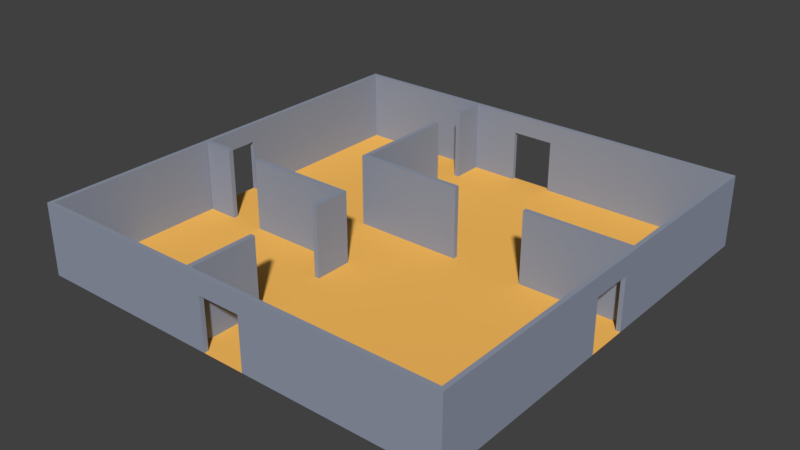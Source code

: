 # Source: room01.blend  (saved by Blender 2.78.0; exported with 4.5.12 LTS)
import bpy
from mathutils import Matrix  # noqa: F401  (used for matrix-valued properties, if any)

bpy.ops.wm.read_factory_settings(use_empty=True)
scene = bpy.context.scene
scene.name = 'Scene'

# ---- collections
col_collection_1 = bpy.data.collections.new('Collection 1'); scene.collection.children.link(col_collection_1)

# ---- materials (node trees are filled in below, after node groups)
mat_floormaterial01 = bpy.data.materials.new('floorMaterial01')
mat_floormaterial01.alpha_threshold = 0.0
mat_floormaterial01.use_transparent_shadow = False
mat_floormaterial01.diffuse_color = (1.0, 0.5326, 0.1177, 1.0)
mat_floormaterial01.roughness = 0.5
mat_floormaterial01.specular_intensity = 0.1354
mat_wallmaterial01 = bpy.data.materials.new('wallMaterial01')
mat_wallmaterial01.alpha_threshold = 0.0
mat_wallmaterial01.use_transparent_shadow = False
mat_wallmaterial01.diffuse_color = (0.2854, 0.3197, 0.4036, 1.0)
mat_wallmaterial01.roughness = 0.5
mat_wallmaterial01.specular_intensity = 0.3229

# ---- material node trees

# ---- world
world_world = bpy.data.worlds.new('World'); scene.world = world_world
world_world.color = (0.05088, 0.05088, 0.05088)
world_world.use_sun_shadow = False
world_world.sun_shadow_jitter_overblur = 0.0
world_world.cycles.sampling_method = 'MANUAL'

# ---- meshes
me_plane = bpy.data.meshes.new('Plane')
me_plane.from_pydata([(-3.1, -3.847e-07, -8.8), (-3.1, 3.0, -8.8), (-3.1, -3.855e-07, -8.82), (-3.1, 3.0, -8.82), (-2.9, -3.847e-07, -8.8), (-2.9, 3.0, -8.8), (-2.9, -3.855e-07, -8.82), (-2.9, 3.0, -8.82), (-3.1, -3.278e-07, -7.5), (-3.1, 3.0, -7.5), (-2.9, 3.0, -7.5), (-2.9, -3.278e-07, -7.5), (-3.1, -2.623e-07, -6.0), (-3.1, 3.0, -6.0), (-2.9, 3.0, -6.0), (-2.9, -2.623e-07, -6.0), (-3.1, -6.994e-08, -1.6), (-3.1, 3.0, -1.6), (-2.9, 3.0, -1.6), (-2.9, -6.994e-08, -1.6), (-3.1, -6.12e-08, -1.4), (-3.1, 3.0, -1.4), (-2.9, 3.0, -1.4), (-2.9, -6.12e-08, -1.4), (1.5, 3.0, -1.6), (1.5, -6.994e-08, -1.6), (1.5, 3.0, -1.4), (1.5, -6.12e-08, -1.4), (4.5, 3.0, -1.6), (4.5, -6.994e-08, -1.6), (4.5, 3.0, -1.4), (4.5, -6.12e-08, -1.4), (8.82, 3.0, -1.6), (8.82, -6.994e-08, -1.6), (8.82, 3.0, -1.4), (8.82, -6.12e-08, -1.4), (-8.8, 6.994e-08, 1.6), (-8.8, 3.0, 1.6), (-8.8, 6.12e-08, 1.4), (-8.8, 3.0, 1.4), (-7.5, 3.0, 1.4), (-7.5, 6.12e-08, 1.4), (-7.5, 6.994e-08, 1.6), (-7.5, 3.0, 1.6), (-6.0, 3.0, 1.4), (-6.0, 6.12e-08, 1.4), (-6.0, 6.994e-08, 1.6), (-6.0, 3.0, 1.6), (-1.6, 3.0, 1.4), (-1.6, 6.12e-08, 1.4), (-1.6, 6.994e-08, 1.6), (-1.6, 3.0, 1.6), (-1.4, 3.0, 1.4), (-1.4, 6.12e-08, 1.4), (-1.4, 6.994e-08, 1.6), (-1.4, 3.0, 1.6), (-1.6, 3.0, 3.0), (-1.6, 1.311e-07, 3.0), (-1.4, 3.0, 3.0), (-1.4, 1.311e-07, 3.0), (-1.6, 3.0, 6.0), (-1.6, 2.623e-07, 6.0), (-1.4, 3.0, 6.0), (-1.4, 2.623e-07, 6.0), (-1.6, 3.0, 8.82), (-1.6, 3.855e-07, 8.82), (-1.4, 3.0, 8.82), (-1.4, 3.855e-07, 8.82), (-0.9, 2.2, 8.82), (-0.9, 2.2, 9.0), (-9.0, 3.934e-07, 9.0), (-9.0, 6.557e-08, 1.5), (-9.0, 1.311e-07, 3.0), (-9.0, 1.967e-07, 4.5), (-9.0, 2.623e-07, 6.0), (-9.0, 3.278e-07, 7.5), (-7.5, 3.934e-07, 9.0), (-6.0, 3.934e-07, 9.0), (-4.5, 3.934e-07, 9.0), (-3.0, 3.934e-07, 9.0), (-1.5, 3.934e-07, 9.0), (-7.5, 3.278e-07, 7.5), (-7.5, 2.623e-07, 6.0), (-7.5, 1.967e-07, 4.5), (-7.5, 1.311e-07, 3.0), (-7.5, 6.557e-08, 1.5), (-6.0, 3.278e-07, 7.5), (-6.0, 2.623e-07, 6.0), (-6.0, 1.967e-07, 4.5), (-6.0, 1.311e-07, 3.0), (-6.0, 6.557e-08, 1.5), (-4.5, 3.278e-07, 7.5), (-4.5, 2.623e-07, 6.0), (-4.5, 1.967e-07, 4.5), (-4.5, 1.311e-07, 3.0), (-4.5, 6.557e-08, 1.5), (-3.0, 3.278e-07, 7.5), (-3.0, 2.623e-07, 6.0), (-3.0, 1.967e-07, 4.5), (-3.0, 1.311e-07, 3.0), (-3.0, 6.557e-08, 1.5), (-1.5, 3.278e-07, 7.5), (-1.5, 2.623e-07, 6.0), (-1.5, 1.967e-07, 4.5), (-1.5, 1.311e-07, 3.0), (-1.5, 6.557e-08, 1.5), (-8.82, 3.278e-07, 7.5), (-8.82, 3.855e-07, 8.82), (-8.82, 6.557e-08, 1.5), (-8.82, 1.311e-07, 3.0), (-8.82, 1.967e-07, 4.5), (-8.82, 2.623e-07, 6.0), (-7.5, 3.855e-07, 8.82), (-6.0, 3.855e-07, 8.82), (-4.5, 3.855e-07, 8.82), (-3.0, 3.855e-07, 8.82), (-1.5, 3.855e-07, 8.82), (-8.82, 3.0, 7.5), (-8.82, 3.0, 8.82), (-8.82, 3.0, 1.5), (-8.82, 3.0, 3.0), (-8.82, 3.0, 4.5), (-8.82, 3.0, 6.0), (-7.5, 3.0, 8.82), (-6.0, 3.0, 8.82), (-4.5, 3.0, 8.82), (-3.0, 3.0, 8.82), (-1.5, 3.0, 8.82), (-9.0, 3.0, 7.5), (-9.0, 3.0, 9.0), (-9.0, 3.0, 1.5), (-9.0, 3.0, 3.0), (-9.0, 3.0, 4.5), (-9.0, 3.0, 6.0), (-7.5, 3.0, 9.0), (-6.0, 3.0, 9.0), (-4.5, 3.0, 9.0), (-3.0, 3.0, 9.0), (-1.5, 3.0, 9.0), (-8.82, 3.934e-08, 0.9), (-9.0, 3.934e-08, 0.9), (-8.82, 2.2, 0.9), (-9.0, 2.2, 0.9), (-0.9, 3.934e-07, 9.0), (-0.9, 3.855e-07, 8.82), (0.9, 2.2, 8.82), (0.9, 2.2, 9.0), (0.0, 3.934e-07, 9.0), (9.0, 3.934e-07, 9.0), (9.0, 6.557e-08, 1.5), (9.0, 1.311e-07, 3.0), (9.0, 1.967e-07, 4.5), (9.0, 2.623e-07, 6.0), (9.0, 3.278e-07, 7.5), (7.5, 3.934e-07, 9.0), (6.0, 3.934e-07, 9.0), (4.5, 3.934e-07, 9.0), (3.0, 3.934e-07, 9.0), (1.5, 3.934e-07, 9.0), (7.5, 3.278e-07, 7.5), (7.5, 2.623e-07, 6.0), (7.5, 1.967e-07, 4.5), (7.5, 1.311e-07, 3.0), (7.5, 6.557e-08, 1.5), (6.0, 3.278e-07, 7.5), (6.0, 2.623e-07, 6.0), (6.0, 1.967e-07, 4.5), (6.0, 1.311e-07, 3.0), (6.0, 6.557e-08, 1.5), (4.5, 3.278e-07, 7.5), (4.5, 2.623e-07, 6.0), (4.5, 1.967e-07, 4.5), (4.5, 1.311e-07, 3.0), (4.5, 6.557e-08, 1.5), (3.0, 3.278e-07, 7.5), (3.0, 2.623e-07, 6.0), (3.0, 1.967e-07, 4.5), (3.0, 1.311e-07, 3.0), (3.0, 6.557e-08, 1.5), (1.5, 3.278e-07, 7.5), (1.5, 2.623e-07, 6.0), (1.5, 1.967e-07, 4.5), (1.5, 1.311e-07, 3.0), (1.5, 6.557e-08, 1.5), (8.82, 3.278e-07, 7.5), (8.82, 3.855e-07, 8.82), (8.82, 6.557e-08, 1.5), (8.82, 1.311e-07, 3.0), (8.82, 1.967e-07, 4.5), (8.82, 2.623e-07, 6.0), (7.5, 3.855e-07, 8.82), (6.0, 3.855e-07, 8.82), (4.5, 3.855e-07, 8.82), (3.0, 3.855e-07, 8.82), (1.5, 3.855e-07, 8.82), (8.82, 3.0, 7.5), (8.82, 3.0, 8.82), (8.82, 3.0, 1.5), (8.82, 3.0, 3.0), (8.82, 3.0, 4.5), (8.82, 3.0, 6.0), (7.5, 3.0, 8.82), (6.0, 3.0, 8.82), (4.5, 3.0, 8.82), (3.0, 3.0, 8.82), (1.5, 3.0, 8.82), (9.0, 3.0, 7.5), (9.0, 3.0, 9.0), (9.0, 3.0, 1.5), (9.0, 3.0, 3.0), (9.0, 3.0, 4.5), (9.0, 3.0, 6.0), (7.5, 3.0, 9.0), (6.0, 3.0, 9.0), (4.5, 3.0, 9.0), (3.0, 3.0, 9.0), (1.5, 3.0, 9.0), (0.0, 3.278e-07, 7.5), (0.0, 2.623e-07, 6.0), (0.0, 1.967e-07, 4.5), (0.0, 1.311e-07, 3.0), (0.0, 6.557e-08, 1.5), (0.0, 3.0, 8.82), (0.0, 3.0, 9.0), (8.82, 3.934e-08, 0.9), (9.0, 3.934e-08, 0.9), (8.82, 2.2, 0.9), (9.0, 2.2, 0.9), (0.9, 3.934e-07, 9.0), (0.9, 3.855e-07, 8.82), (0.0, 2.2, 9.0), (0.0, 2.2, 8.82), (-0.9, 2.2, -8.82), (-0.9, 2.2, -9.0), (-9.0, -3.934e-07, -9.0), (-9.0, -6.557e-08, -1.5), (-9.0, -1.311e-07, -3.0), (-9.0, -1.967e-07, -4.5), (-9.0, -2.623e-07, -6.0), (-9.0, -3.278e-07, -7.5), (-7.5, -3.934e-07, -9.0), (-6.0, -3.934e-07, -9.0), (-4.5, -3.934e-07, -9.0), (-3.0, -3.934e-07, -9.0), (-1.5, -3.934e-07, -9.0), (-7.5, -3.278e-07, -7.5), (-7.5, -2.623e-07, -6.0), (-7.5, -1.967e-07, -4.5), (-7.5, -1.311e-07, -3.0), (-7.5, -6.557e-08, -1.5), (-6.0, -3.278e-07, -7.5), (-6.0, -2.623e-07, -6.0), (-6.0, -1.967e-07, -4.5), (-6.0, -1.311e-07, -3.0), (-6.0, -6.557e-08, -1.5), (-4.5, -3.278e-07, -7.5), (-4.5, -2.623e-07, -6.0), (-4.5, -1.967e-07, -4.5), (-4.5, -1.311e-07, -3.0), (-4.5, -6.557e-08, -1.5), (-3.0, -3.278e-07, -7.5), (-3.0, -2.623e-07, -6.0), (-3.0, -1.967e-07, -4.5), (-3.0, -1.311e-07, -3.0), (-3.0, -6.557e-08, -1.5), (-1.5, -3.278e-07, -7.5), (-1.5, -2.623e-07, -6.0), (-1.5, -1.967e-07, -4.5), (-1.5, -1.311e-07, -3.0), (-1.5, -6.557e-08, -1.5), (-8.82, -3.278e-07, -7.5), (-8.82, -3.855e-07, -8.82), (-8.82, -6.557e-08, -1.5), (-8.82, -1.311e-07, -3.0), (-8.82, -1.967e-07, -4.5), (-8.82, -2.623e-07, -6.0), (-7.5, -3.855e-07, -8.82), (-6.0, -3.855e-07, -8.82), (-4.5, -3.855e-07, -8.82), (-3.0, -3.855e-07, -8.82), (-1.5, -3.855e-07, -8.82), (-8.82, 3.0, -7.5), (-8.82, 3.0, -8.82), (-8.82, 3.0, -1.311e-07), (-8.82, 3.0, -1.5), (-8.82, 3.0, -3.0), (-8.82, 3.0, -4.5), (-8.82, 3.0, -6.0), (-7.5, 3.0, -8.82), (-6.0, 3.0, -8.82), (-4.5, 3.0, -8.82), (-3.0, 3.0, -8.82), (-1.5, 3.0, -8.82), (-9.0, 3.0, -7.5), (-9.0, 3.0, -9.0), (-9.0, 3.0, -1.311e-07), (-9.0, 3.0, -1.5), (-9.0, 3.0, -3.0), (-9.0, 3.0, -4.5), (-9.0, 3.0, -6.0), (-7.5, 3.0, -9.0), (-6.0, 3.0, -9.0), (-4.5, 3.0, -9.0), (-3.0, 3.0, -9.0), (-1.5, 3.0, -9.0), (-7.5, 0.0, 0.0), (-6.0, 0.0, 0.0), (-4.5, 0.0, 0.0), (-3.0, 0.0, 0.0), (-1.5, 0.0, 0.0), (-9.0, 0.0, 0.0), (-9.0, 2.2, -9.617e-08), (-8.82, -3.934e-08, -0.9), (-9.0, -3.934e-08, -0.9), (-8.82, 2.2, -0.9), (-9.0, 2.2, -0.9), (-8.82, 2.2, -9.617e-08), (-0.9, -3.934e-07, -9.0), (-0.9, -3.855e-07, -8.82), (0.9, 2.2, -8.82), (0.9, 2.2, -9.0), (0.0, -3.934e-07, -9.0), (9.0, -3.934e-07, -9.0), (9.0, -6.557e-08, -1.5), (9.0, -1.311e-07, -3.0), (9.0, -1.967e-07, -4.5), (9.0, -2.623e-07, -6.0), (9.0, -3.278e-07, -7.5), (7.5, -3.934e-07, -9.0), (6.0, -3.934e-07, -9.0), (4.5, -3.934e-07, -9.0), (3.0, -3.934e-07, -9.0), (1.5, -3.934e-07, -9.0), (7.5, -3.278e-07, -7.5), (7.5, -2.623e-07, -6.0), (7.5, -1.967e-07, -4.5), (7.5, -1.311e-07, -3.0), (7.5, -6.557e-08, -1.5), (6.0, -3.278e-07, -7.5), (6.0, -2.623e-07, -6.0), (6.0, -1.967e-07, -4.5), (6.0, -1.311e-07, -3.0), (6.0, -6.557e-08, -1.5), (4.5, -3.278e-07, -7.5), (4.5, -2.623e-07, -6.0), (4.5, -1.967e-07, -4.5), (4.5, -1.311e-07, -3.0), (4.5, -6.557e-08, -1.5), (3.0, -3.278e-07, -7.5), (3.0, -2.623e-07, -6.0), (3.0, -1.967e-07, -4.5), (3.0, -1.311e-07, -3.0), (3.0, -6.557e-08, -1.5), (1.5, -3.278e-07, -7.5), (1.5, -2.623e-07, -6.0), (1.5, -1.967e-07, -4.5), (1.5, -1.311e-07, -3.0), (1.5, -6.557e-08, -1.5), (8.82, -3.278e-07, -7.5), (8.82, -3.855e-07, -8.82), (8.82, -6.557e-08, -1.5), (8.82, -1.311e-07, -3.0), (8.82, -1.967e-07, -4.5), (8.82, -2.623e-07, -6.0), (7.5, -3.855e-07, -8.82), (6.0, -3.855e-07, -8.82), (4.5, -3.855e-07, -8.82), (3.0, -3.855e-07, -8.82), (1.5, -3.855e-07, -8.82), (8.82, 3.0, -7.5), (8.82, 3.0, -8.82), (8.82, 3.0, -1.311e-07), (8.82, 3.0, -1.5), (8.82, 3.0, -3.0), (8.82, 3.0, -4.5), (8.82, 3.0, -6.0), (7.5, 3.0, -8.82), (6.0, 3.0, -8.82), (4.5, 3.0, -8.82), (3.0, 3.0, -8.82), (1.5, 3.0, -8.82), (9.0, 3.0, -7.5), (9.0, 3.0, -9.0), (9.0, 3.0, -1.311e-07), (9.0, 3.0, -1.5), (9.0, 3.0, -3.0), (9.0, 3.0, -4.5), (9.0, 3.0, -6.0), (7.5, 3.0, -9.0), (6.0, 3.0, -9.0), (4.5, 3.0, -9.0), (3.0, 3.0, -9.0), (1.5, 3.0, -9.0), (0.0, -3.278e-07, -7.5), (0.0, -2.623e-07, -6.0), (0.0, -1.967e-07, -4.5), (0.0, -1.311e-07, -3.0), (0.0, -6.557e-08, -1.5), (0.0, 0.0, 0.0), (7.5, 0.0, 0.0), (6.0, 0.0, 0.0), (4.5, 0.0, 0.0), (3.0, 0.0, 0.0), (1.5, 0.0, 0.0), (0.0, 3.0, -8.82), (0.0, 3.0, -9.0), (9.0, 0.0, 0.0), (9.0, 2.2, -9.617e-08), (8.82, -3.934e-08, -0.9), (9.0, -3.934e-08, -0.9), (8.82, 2.2, -0.9), (9.0, 2.2, -0.9), (8.82, 2.2, -9.617e-08), (0.9, -3.934e-07, -9.0), (0.9, -3.855e-07, -8.82), (0.0, 2.2, -9.0), (0.0, 2.2, -8.82)], [], [(0, 1, 3, 2), (2, 3, 7, 6), (6, 7, 5, 4), (5, 1, 9, 10), (2, 6, 4, 0), (7, 3, 1, 5), (12, 13, 14, 15), (4, 5, 10, 11), (1, 0, 8, 9), (0, 4, 11, 8), (12, 15, 19, 16), (8, 11, 10, 9), (16, 19, 23, 20), (13, 12, 16, 17), (14, 13, 17, 18), (15, 14, 18, 19), (23, 22, 21, 20), (17, 16, 20, 21), (18, 17, 21, 22), (22, 23, 27, 26), (19, 18, 24, 25), (23, 19, 25, 27), (18, 22, 26, 24), (29, 28, 32, 33), (29, 31, 30, 28), (25, 24, 26, 27), (33, 32, 34, 35), (28, 30, 34, 32), (30, 31, 35, 34), (31, 29, 33, 35), (36, 37, 39, 38), (37, 36, 42, 43), (36, 38, 41, 42), (39, 37, 43, 40), (38, 39, 40, 41), (45, 44, 48, 49), (51, 50, 57, 56), (47, 46, 50, 51), (46, 45, 49, 50), (44, 47, 51, 48), (53, 52, 55, 54), (50, 49, 53, 54), (48, 51, 55, 52), (49, 48, 52, 53), (57, 59, 58, 56), (50, 54, 59, 57), (55, 51, 56, 58), (54, 55, 58, 59), (63, 62, 66, 67), (61, 60, 62, 63), (41, 40, 43, 42), (64, 65, 67, 66), (61, 63, 67, 65), (60, 61, 65, 64), (62, 60, 64, 66), (107, 112, 81, 106), (106, 81, 82, 111), (111, 82, 83, 110), (110, 83, 84, 109), (109, 84, 85, 108), (108, 85, 305, 139), (112, 113, 86, 81), (81, 86, 87, 82), (82, 87, 88, 83), (83, 88, 89, 84), (84, 89, 90, 85), (85, 90, 306, 305), (113, 114, 91, 86), (86, 91, 92, 87), (87, 92, 93, 88), (88, 93, 94, 89), (89, 94, 95, 90), (90, 95, 307, 306), (114, 115, 96, 91), (91, 96, 97, 92), (92, 97, 98, 93), (93, 98, 99, 94), (94, 99, 100, 95), (95, 100, 308, 307), (115, 116, 101, 96), (96, 101, 102, 97), (97, 102, 103, 98), (98, 103, 104, 99), (99, 104, 105, 100), (100, 105, 309, 308), (116, 144, 217, 101), (101, 217, 218, 102), (102, 218, 219, 103), (103, 219, 220, 104), (104, 220, 221, 105), (105, 221, 398, 309), (107, 106, 117, 118), (75, 70, 129, 128), (116, 115, 126, 127), (115, 114, 125, 126), (80, 143, 69, 138), (114, 113, 124, 125), (118, 117, 128, 129), (119, 283, 295, 130), (120, 119, 130, 131), (121, 120, 131, 132), (122, 121, 132, 133), (117, 122, 133, 128), (123, 118, 129, 134), (124, 123, 134, 135), (125, 124, 135, 136), (126, 125, 136, 137), (127, 126, 137, 138), (222, 127, 138, 223), (108, 139, 141, 119), (71, 72, 131, 130), (72, 73, 132, 131), (73, 74, 133, 132), (109, 108, 119, 120), (74, 75, 128, 133), (110, 109, 120, 121), (70, 76, 134, 129), (111, 110, 121, 122), (76, 77, 135, 134), (106, 111, 122, 117), (77, 78, 136, 135), (112, 107, 118, 123), (78, 79, 137, 136), (113, 112, 123, 124), (79, 80, 138, 137), (231, 68, 127, 222), (141, 142, 311, 316), (71, 130, 142, 140), (142, 130, 295, 311), (141, 316, 283, 119), (141, 139, 140, 142), (144, 68, 69, 143), (230, 69, 68, 231), (139, 305, 310, 140), (127, 68, 144, 116), (138, 69, 230, 223), (147, 217, 144, 143), (185, 184, 159, 190), (184, 189, 160, 159), (189, 188, 161, 160), (188, 187, 162, 161), (187, 186, 163, 162), (186, 224, 399, 163), (190, 159, 164, 191), (159, 160, 165, 164), (160, 161, 166, 165), (161, 162, 167, 166), (162, 163, 168, 167), (163, 399, 400, 168), (191, 164, 169, 192), (164, 165, 170, 169), (165, 166, 171, 170), (166, 167, 172, 171), (167, 168, 173, 172), (168, 400, 401, 173), (192, 169, 174, 193), (169, 170, 175, 174), (170, 171, 176, 175), (171, 172, 177, 176), (172, 173, 178, 177), (173, 401, 402, 178), (193, 174, 179, 194), (174, 175, 180, 179), (175, 176, 181, 180), (176, 177, 182, 181), (177, 178, 183, 182), (178, 402, 403, 183), (194, 179, 217, 229), (179, 180, 218, 217), (180, 181, 219, 218), (181, 182, 220, 219), (182, 183, 221, 220), (183, 403, 398, 221), (185, 196, 195, 184), (153, 206, 207, 148), (194, 205, 204, 193), (193, 204, 203, 192), (158, 216, 146, 228), (192, 203, 202, 191), (196, 207, 206, 195), (197, 208, 383, 371), (198, 209, 208, 197), (199, 210, 209, 198), (200, 211, 210, 199), (195, 206, 211, 200), (201, 212, 207, 196), (202, 213, 212, 201), (203, 214, 213, 202), (204, 215, 214, 203), (205, 216, 215, 204), (222, 223, 216, 205), (186, 197, 226, 224), (149, 208, 209, 150), (150, 209, 210, 151), (151, 210, 211, 152), (187, 198, 197, 186), (152, 211, 206, 153), (188, 199, 198, 187), (148, 207, 212, 154), (189, 200, 199, 188), (154, 212, 213, 155), (184, 195, 200, 189), (155, 213, 214, 156), (190, 201, 196, 185), (156, 214, 215, 157), (191, 202, 201, 190), (157, 215, 216, 158), (231, 222, 205, 145), (226, 412, 407, 227), (149, 225, 227, 208), (227, 407, 383, 208), (226, 197, 371, 412), (226, 227, 225, 224), (229, 228, 146, 145), (230, 231, 145, 146), (224, 225, 406, 399), (205, 194, 229, 145), (216, 223, 230, 146), (147, 228, 229, 217), (271, 270, 245, 276), (270, 275, 246, 245), (275, 274, 247, 246), (274, 273, 248, 247), (273, 272, 249, 248), (272, 312, 305, 249), (276, 245, 250, 277), (245, 246, 251, 250), (246, 247, 252, 251), (247, 248, 253, 252), (248, 249, 254, 253), (249, 305, 306, 254), (277, 250, 255, 278), (250, 251, 256, 255), (251, 252, 257, 256), (252, 253, 258, 257), (253, 254, 259, 258), (254, 306, 307, 259), (278, 255, 260, 279), (255, 256, 261, 260), (256, 257, 262, 261), (257, 258, 263, 262), (258, 259, 264, 263), (259, 307, 308, 264), (279, 260, 265, 280), (260, 261, 266, 265), (261, 262, 267, 266), (262, 263, 268, 267), (263, 264, 269, 268), (264, 308, 309, 269), (280, 265, 393, 318), (265, 266, 394, 393), (266, 267, 395, 394), (267, 268, 396, 395), (268, 269, 397, 396), (269, 309, 398, 397), (271, 282, 281, 270), (239, 293, 294, 234), (280, 292, 291, 279), (279, 291, 290, 278), (244, 304, 233, 317), (278, 290, 289, 277), (282, 294, 293, 281), (284, 296, 295, 283), (285, 297, 296, 284), (286, 298, 297, 285), (287, 299, 298, 286), (281, 293, 299, 287), (288, 300, 294, 282), (289, 301, 300, 288), (290, 302, 301, 289), (291, 303, 302, 290), (292, 304, 303, 291), (404, 405, 304, 292), (272, 284, 314, 312), (235, 296, 297, 236), (236, 297, 298, 237), (237, 298, 299, 238), (273, 285, 284, 272), (238, 299, 293, 239), (274, 286, 285, 273), (234, 294, 300, 240), (275, 287, 286, 274), (240, 300, 301, 241), (270, 281, 287, 275), (241, 301, 302, 242), (276, 288, 282, 271), (242, 302, 303, 243), (277, 289, 288, 276), (243, 303, 304, 244), (416, 404, 292, 232), (314, 316, 311, 315), (235, 313, 315, 296), (315, 311, 295, 296), (314, 284, 283, 316), (314, 315, 313, 312), (318, 317, 233, 232), (415, 416, 232, 233), (312, 313, 310, 305), (292, 280, 318, 232), (304, 405, 415, 233), (321, 317, 318, 393), (359, 364, 333, 358), (358, 333, 334, 363), (363, 334, 335, 362), (362, 335, 336, 361), (361, 336, 337, 360), (360, 337, 399, 408), (364, 365, 338, 333), (333, 338, 339, 334), (334, 339, 340, 335), (335, 340, 341, 336), (336, 341, 342, 337), (337, 342, 400, 399), (365, 366, 343, 338), (338, 343, 344, 339), (339, 344, 345, 340), (340, 345, 346, 341), (341, 346, 347, 342), (342, 347, 401, 400), (366, 367, 348, 343), (343, 348, 349, 344), (344, 349, 350, 345), (345, 350, 351, 346), (346, 351, 352, 347), (347, 352, 402, 401), (367, 368, 353, 348), (348, 353, 354, 349), (349, 354, 355, 350), (350, 355, 356, 351), (351, 356, 357, 352), (352, 357, 403, 402), (368, 414, 393, 353), (353, 393, 394, 354), (354, 394, 395, 355), (355, 395, 396, 356), (356, 396, 397, 357), (357, 397, 398, 403), (359, 358, 369, 370), (327, 322, 382, 381), (368, 367, 379, 380), (367, 366, 378, 379), (332, 413, 320, 392), (366, 365, 377, 378), (370, 369, 381, 382), (372, 371, 383, 384), (373, 372, 384, 385), (374, 373, 385, 386), (375, 374, 386, 387), (369, 375, 387, 381), (376, 370, 382, 388), (377, 376, 388, 389), (378, 377, 389, 390), (379, 378, 390, 391), (380, 379, 391, 392), (404, 380, 392, 405), (360, 408, 410, 372), (323, 324, 385, 384), (324, 325, 386, 385), (325, 326, 387, 386), (361, 360, 372, 373), (326, 327, 381, 387), (362, 361, 373, 374), (322, 328, 388, 382), (363, 362, 374, 375), (328, 329, 389, 388), (358, 363, 375, 369), (329, 330, 390, 389), (364, 359, 370, 376), (330, 331, 391, 390), (365, 364, 376, 377), (331, 332, 392, 391), (416, 319, 380, 404), (410, 411, 407, 412), (323, 384, 411, 409), (411, 384, 383, 407), (410, 412, 371, 372), (410, 408, 409, 411), (414, 319, 320, 413), (415, 320, 319, 416), (408, 399, 406, 409), (380, 319, 414, 368), (392, 320, 415, 405), (321, 393, 414, 413)])
me_plane.polygons.foreach_set('material_index', [1, 1, 1, 1, 1, 1, 1, 1, 1, 1, 1, 1, 1, 1, 1, 1, 1, 1, 1, 1, 1, 1, 1, 1, 1, 1, 1, 1, 1, 1, 1, 1, 1, 1, 1, 1, 1, 1, 1, 1, 1, 1, 1, 1, 1, 1, 1, 1, 1, 1, 1, 1, 1, 1, 1, 0, 0, 0, 0, 0, 0, 0, 0, 0, 0, 0, 0, 0, 0, 0, 0, 0, 0, 0, 0, 0, 0, 0, 0, 0, 0, 0, 0, 0, 0, 0, 0, 0, 0, 0, 0, 1, 1, 1, 1, 1, 1, 1, 1, 1, 1, 1, 1, 1, 1, 1, 1, 1, 1, 1, 1, 1, 1, 1, 1, 1, 1, 1, 1, 1, 1, 1, 1, 1, 1, 1, 1, 1, 1, 1, 1, 1, 1, 0, 1, 1, 0, 0, 0, 0, 0, 0, 0, 0, 0, 0, 0, 0, 0, 0, 0, 0, 0, 0, 0, 0, 0, 0, 0, 0, 0, 0, 0, 0, 0, 0, 0, 0, 0, 0, 0, 0, 0, 1, 1, 1, 1, 1, 1, 1, 1, 1, 1, 1, 1, 1, 1, 1, 1, 1, 1, 1, 1, 1, 1, 1, 1, 1, 1, 1, 1, 1, 1, 1, 1, 1, 1, 1, 1, 1, 1, 1, 1, 1, 1, 0, 1, 1, 0, 0, 0, 0, 0, 0, 0, 0, 0, 0, 0, 0, 0, 0, 0, 0, 0, 0, 0, 0, 0, 0, 0, 0, 0, 0, 0, 0, 0, 0, 0, 0, 0, 0, 0, 0, 0, 1, 1, 1, 1, 1, 1, 1, 1, 1, 1, 1, 1, 1, 1, 1, 1, 1, 1, 1, 1, 1, 1, 1, 1, 1, 1, 1, 1, 1, 1, 1, 1, 1, 1, 1, 1, 1, 1, 1, 1, 1, 1, 0, 1, 1, 0, 0, 0, 0, 0, 0, 0, 0, 0, 0, 0, 0, 0, 0, 0, 0, 0, 0, 0, 0, 0, 0, 0, 0, 0, 0, 0, 0, 0, 0, 0, 0, 0, 0, 0, 0, 0, 1, 1, 1, 1, 1, 1, 1, 1, 1, 1, 1, 1, 1, 1, 1, 1, 1, 1, 1, 1, 1, 1, 1, 1, 1, 1, 1, 1, 1, 1, 1, 1, 1, 1, 1, 1, 1, 1, 1, 1, 1, 1, 0, 1, 1, 0])
me_plane.materials.append(mat_floormaterial01)
me_plane.materials.append(mat_wallmaterial01)
me_plane.use_remesh_preserve_volume = False
me_plane.use_remesh_preserve_attributes = False
me_plane.use_mirror_vertex_groups = False
me_plane.update()

# ---- objects
ob_room01 = bpy.data.objects.new('Room01', me_plane)

# ---- transforms, parenting, visibility, modifiers, constraints
ob_room01.location = (0.0, 0.0, 0.0)
ob_room01.rotation_euler = (1.571, -0.0, 0.0)
ob_room01.lineart.crease_threshold = 0.0

# ---- collection membership
col_collection_1.objects.link(ob_room01)

# ---- scene / render settings (as saved in the file)
scene.frame_start = 1; scene.frame_end = 250; scene.frame_set(1)
scene.render.engine = 'BLENDER_EEVEE_NEXT'
scene.render.resolution_percentage = 50
scene.render.dither_intensity = 0.0
scene.cycles.use_denoising = False
scene.cycles.samples = 128
scene.cycles.sampling_pattern = 'TABULATED_SOBOL'
scene.cycles.light_sampling_threshold = 0.0
scene.cycles.use_adaptive_sampling = False
scene.cycles.use_light_tree = False
scene.cycles.blur_glossy = 0.0
scene.cycles.sample_clamp_indirect = 0.0
scene.view_settings.view_transform = 'Standard'
bpy.context.view_layer.update()

# ---- added for rendering (the .blend has no active camera and no usable light): camera, sun
cam_auto = bpy.data.cameras.new('AutoCamera')
cam_auto.lens = 50.0
cam_auto.sensor_width = 36.0
cam_auto.clip_end = 1000.0
ob_auto_camera = bpy.data.objects.new('AutoCamera', cam_auto)
scene.collection.objects.link(ob_auto_camera)
ob_auto_camera.location = (23.7154, -28.4584, 20.4723)
ob_auto_camera.rotation_euler = (1.09748, -7.21219e-08, 0.694738)
scene.camera = ob_auto_camera
light_auto_sun = bpy.data.lights.new('AutoSun', 'SUN')
light_auto_sun.energy = 3.0
light_auto_sun.angle = 0.0523599
ob_auto_sun = bpy.data.objects.new('AutoSun', light_auto_sun)
scene.collection.objects.link(ob_auto_sun)
ob_auto_sun.rotation_euler = (0.872665, 0.174533, 0.523599)
bpy.context.view_layer.update()
